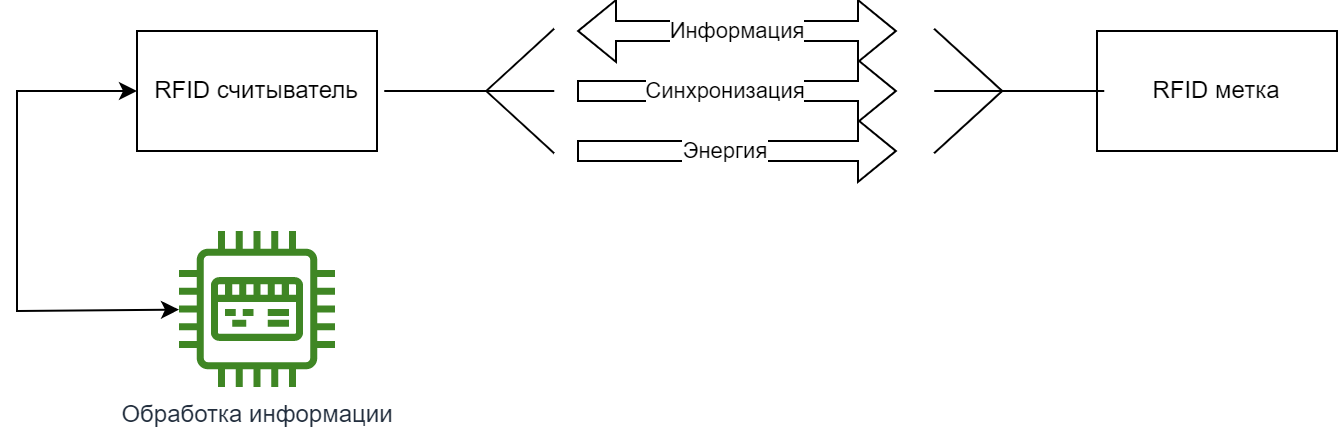

The diagram above was exported from draw.io. Its source (the exported page's mxGraphModel, read from the mxfile embedded in the PNG):
<mxGraphModel dx="399" dy="207" grid="1" gridSize="10" guides="1" tooltips="1" connect="1" arrows="1" fold="1" page="1" pageScale="1" pageWidth="827" pageHeight="1169" math="0" shadow="0">
  <root>
    <mxCell id="0" />
    <mxCell id="1" parent="0" />
    <mxCell id="2" value="RFID считыватель" style="rounded=0;whiteSpace=wrap;html=1;" vertex="1" parent="1">
      <mxGeometry x="100" y="140" width="120" height="60" as="geometry" />
    </mxCell>
    <mxCell id="3" value="" style="endArrow=classic;startArrow=classic;html=1;rounded=0;" edge="1" source="4" parent="1">
      <mxGeometry width="50" height="50" relative="1" as="geometry">
        <mxPoint x="80" y="280" as="sourcePoint" />
        <mxPoint x="100" y="170" as="targetPoint" />
        <Array as="points">
          <mxPoint x="40" y="280" />
          <mxPoint x="40" y="170" />
        </Array>
      </mxGeometry>
    </mxCell>
    <mxCell id="4" value="Обработка информации" style="sketch=0;outlineConnect=0;fontColor=#232F3E;gradientColor=none;fillColor=#3F8624;strokeColor=none;dashed=0;verticalLabelPosition=bottom;verticalAlign=top;align=center;html=1;fontSize=12;fontStyle=0;aspect=fixed;pointerEvents=1;shape=mxgraph.aws4.iot_thing_industrial_pc;" vertex="1" parent="1">
      <mxGeometry x="121" y="240" width="78" height="78" as="geometry" />
    </mxCell>
    <mxCell id="5" value="" style="verticalLabelPosition=bottom;shadow=0;dashed=0;align=center;html=1;verticalAlign=top;shape=mxgraph.electrical.radio.aerial_-_antenna_1;rotation=90;" vertex="1" parent="1">
      <mxGeometry x="235" y="127.5" width="62.18" height="85" as="geometry" />
    </mxCell>
    <mxCell id="6" value="" style="shape=flexArrow;endArrow=classic;startArrow=classic;html=1;rounded=0;" edge="1" parent="1">
      <mxGeometry width="100" height="100" relative="1" as="geometry">
        <mxPoint x="320" y="140" as="sourcePoint" />
        <mxPoint x="480" y="140" as="targetPoint" />
      </mxGeometry>
    </mxCell>
    <mxCell id="7" value="Информация" style="edgeLabel;html=1;align=center;verticalAlign=middle;resizable=0;points=[];" vertex="1" connectable="0" parent="6">
      <mxGeometry x="0.26" relative="1" as="geometry">
        <mxPoint x="-21" as="offset" />
      </mxGeometry>
    </mxCell>
    <mxCell id="8" value="" style="shape=flexArrow;endArrow=classic;html=1;rounded=0;" edge="1" parent="1">
      <mxGeometry width="50" height="50" relative="1" as="geometry">
        <mxPoint x="320" y="170" as="sourcePoint" />
        <mxPoint x="480" y="170" as="targetPoint" />
      </mxGeometry>
    </mxCell>
    <mxCell id="9" value="Синхронизация" style="edgeLabel;html=1;align=center;verticalAlign=middle;resizable=0;points=[];" vertex="1" connectable="0" parent="8">
      <mxGeometry x="-0.256" y="-2" relative="1" as="geometry">
        <mxPoint x="14" y="-2" as="offset" />
      </mxGeometry>
    </mxCell>
    <mxCell id="10" value="RFID метка" style="rounded=0;whiteSpace=wrap;html=1;" vertex="1" parent="1">
      <mxGeometry x="580" y="140" width="120" height="60" as="geometry" />
    </mxCell>
    <mxCell id="11" value="" style="verticalLabelPosition=bottom;shadow=0;dashed=0;align=center;html=1;verticalAlign=top;shape=mxgraph.electrical.radio.aerial_-_antenna_1;rotation=-90;" vertex="1" parent="1">
      <mxGeometry x="510" y="127.5" width="62.18" height="85" as="geometry" />
    </mxCell>
    <mxCell id="12" value="" style="shape=flexArrow;endArrow=classic;html=1;rounded=0;" edge="1" parent="1">
      <mxGeometry width="50" height="50" relative="1" as="geometry">
        <mxPoint x="320" y="199.99999999999994" as="sourcePoint" />
        <mxPoint x="480" y="199.99999999999994" as="targetPoint" />
      </mxGeometry>
    </mxCell>
    <mxCell id="13" value="Энергия" style="edgeLabel;html=1;align=center;verticalAlign=middle;resizable=0;points=[];" vertex="1" connectable="0" parent="12">
      <mxGeometry x="-0.256" y="-2" relative="1" as="geometry">
        <mxPoint x="14" y="-2" as="offset" />
      </mxGeometry>
    </mxCell>
  </root>
</mxGraphModel>